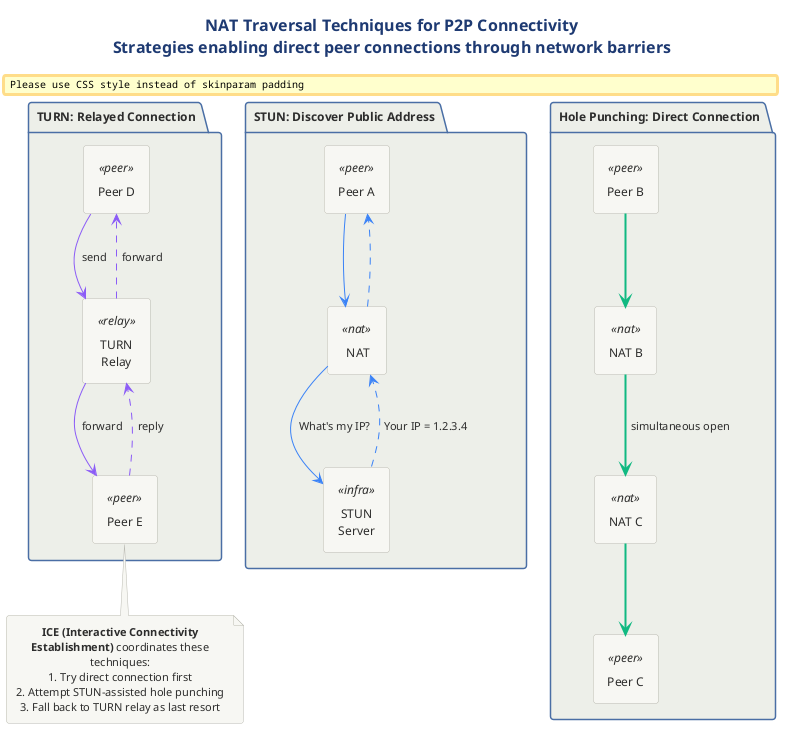

The diagram above was rendered by PlantUML. Its source (embedded in the PNG):
@startuml 09-nat-traversal

!include ../../../../../../tooling/styles/plantuml/structural/package-diagram-style.iuml

skinparam padding 4

title <b>NAT Traversal Techniques for P2P Connectivity</b>\nStrategies enabling direct peer connections through network barriers

package "STUN: Discover Public Address" as STUN {
  rectangle "Peer A" as stun_a <<peer>>
  rectangle " NAT " as stun_nat <<nat>>
  rectangle "STUN\nServer" as stun_srv <<infra>>

  stun_a -[#3B82F6]-> stun_nat
  stun_nat -[#3B82F6]-> stun_srv : What's my IP?
  stun_srv -[#3B82F6,dashed]-> stun_nat : Your IP = 1.2.3.4
  stun_nat -[#3B82F6,dashed]-> stun_a
}

package "Hole Punching: Direct Connection" as HP {
  rectangle "Peer B" as hp_b <<peer>>
  rectangle "NAT B" as hp_natb <<nat>>
  rectangle "NAT C" as hp_natc <<nat>>
  rectangle "Peer C" as hp_c <<peer>>

  hp_b -[#10B981,bold]-> hp_natb
  hp_natb -[#10B981,bold]-> hp_natc : simultaneous open
  hp_natc -[#10B981,bold]-> hp_c
}

package "TURN: Relayed Connection" as TURN {
  rectangle "Peer D" as turn_d <<peer>>
  rectangle "TURN\nRelay" as turn_relay <<relay>>
  rectangle "Peer E" as turn_e <<peer>>

  turn_d -[#8B5CF6]-> turn_relay : send
  turn_relay -[#8B5CF6]-> turn_e : forward
  turn_e -[#8B5CF6,dashed]-> turn_relay : reply
  turn_relay -[#8B5CF6,dashed]-> turn_d : forward
}

note bottom
  **ICE (Interactive Connectivity Establishment)** coordinates these techniques:
  1. Try direct connection first
  2. Attempt STUN-assisted hole punching
  3. Fall back to TURN relay as last resort
end note
@enduml